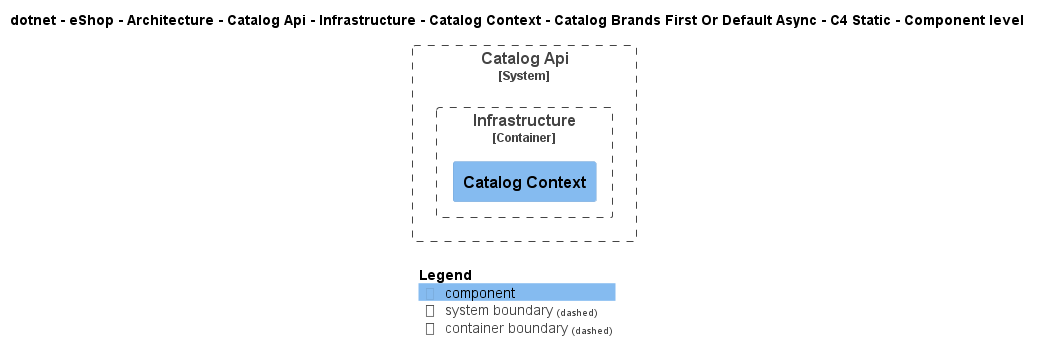

The diagram above was rendered by PlantUML. Its source (embedded in the PNG):
@startuml
!include ..\..\..\..\..\..\..\..\..\..\..\.c4s\C4_Component.puml

AddElementTag("c4interflow:lifecycle:new", $bgColor=green, $fontColor=#ffffff, $borderColor=green, $shadowing="False")
AddElementTag("c4interflow:lifecycle:changed", $bgColor=orange, $fontColor=#ffffff, $borderColor=orange, $shadowing="False")
AddElementTag("c4interflow:lifecycle:removed", $bgColor=red, $fontColor=#ffffff, $borderColor=red, $shadowing="False")

AddRelTag("c4interflow:lifecycle:new", $textColor=green, $lineColor=green)
AddRelTag("c4interflow:lifecycle:changed", $textColor=orange, $lineColor=orange)
AddRelTag("c4interflow:lifecycle:removed", $textColor=red, $lineColor=red)

SHOW_PERSON_PORTRAIT()
LAYOUT_TOP_DOWN()

skinparam linetype polyline

title dotnet - eShop - Architecture - Catalog Api - Infrastructure - Catalog Context - Catalog Brands First Or Default Async - C4 Static - Component level


System_Boundary(dotnet.eShop.Architecture.SoftwareSystems.CatalogApi, "Catalog Api") {
    
Container_Boundary(dotnet.eShop.Architecture.SoftwareSystems.CatalogApi.Containers.Infrastructure, "Infrastructure") {
    Component(dotnet.eShop.Architecture.SoftwareSystems.CatalogApi.Containers.Infrastructure.Components.CatalogContext, "Catalog Context", "", "")
}
}



SHOW_LEGEND()
@enduml